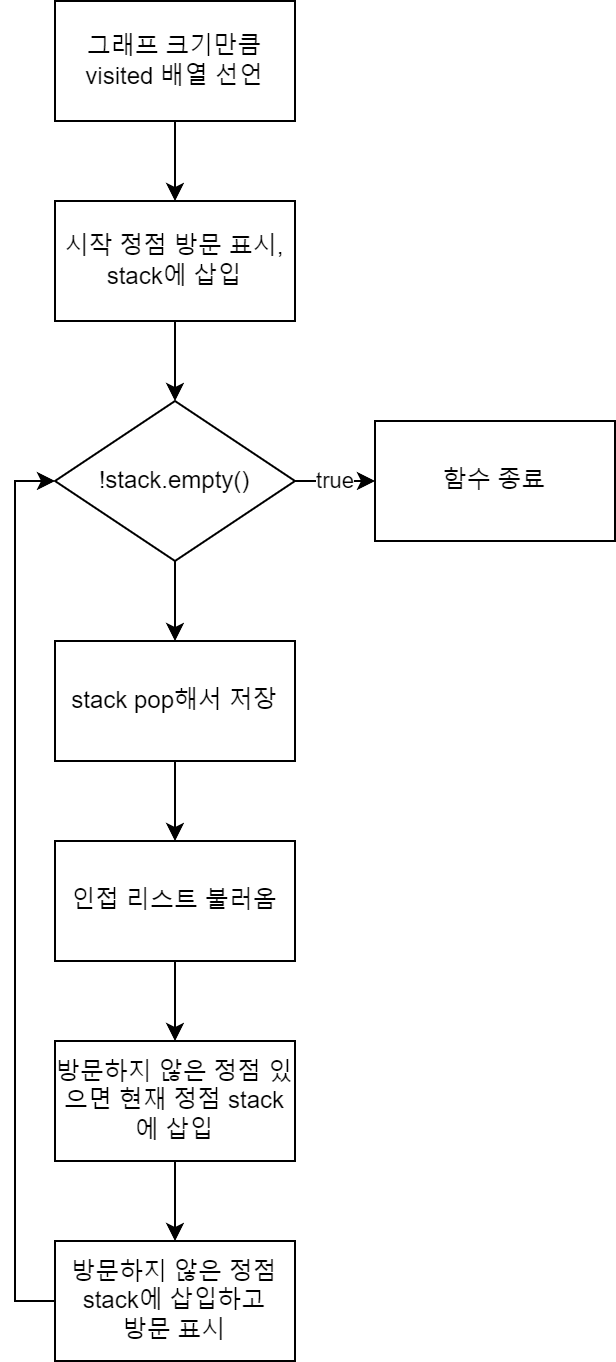

The diagram above was exported from draw.io. Its source (the exported page's mxGraphModel, read from the mxfile embedded in the PNG):
<mxGraphModel dx="667" dy="296" grid="1" gridSize="10" guides="1" tooltips="1" connect="1" arrows="1" fold="1" page="1" pageScale="1" pageWidth="850" pageHeight="1100" math="0" shadow="0">
  <root>
    <mxCell id="0" />
    <mxCell id="1" parent="0" />
    <mxCell id="Q-aA4oPnKh9gkY5X6cri-77" value="" style="edgeStyle=orthogonalEdgeStyle;rounded=0;orthogonalLoop=1;jettySize=auto;html=1;" edge="1" parent="1" source="Q-aA4oPnKh9gkY5X6cri-75" target="Q-aA4oPnKh9gkY5X6cri-76">
      <mxGeometry relative="1" as="geometry" />
    </mxCell>
    <mxCell id="Q-aA4oPnKh9gkY5X6cri-75" value="그래프 크기만큼&lt;br&gt;visited 배열 선언" style="rounded=0;whiteSpace=wrap;html=1;" vertex="1" parent="1">
      <mxGeometry x="110" y="60" width="120" height="60" as="geometry" />
    </mxCell>
    <mxCell id="Q-aA4oPnKh9gkY5X6cri-79" value="" style="edgeStyle=orthogonalEdgeStyle;rounded=0;orthogonalLoop=1;jettySize=auto;html=1;" edge="1" parent="1" source="Q-aA4oPnKh9gkY5X6cri-76" target="Q-aA4oPnKh9gkY5X6cri-78">
      <mxGeometry relative="1" as="geometry" />
    </mxCell>
    <mxCell id="Q-aA4oPnKh9gkY5X6cri-76" value="시작 정점 방문 표시,&lt;br&gt;stack에 삽입" style="whiteSpace=wrap;html=1;rounded=0;" vertex="1" parent="1">
      <mxGeometry x="110" y="160" width="120" height="60" as="geometry" />
    </mxCell>
    <mxCell id="Q-aA4oPnKh9gkY5X6cri-81" value="true" style="edgeStyle=orthogonalEdgeStyle;rounded=0;orthogonalLoop=1;jettySize=auto;html=1;" edge="1" parent="1" source="Q-aA4oPnKh9gkY5X6cri-78" target="Q-aA4oPnKh9gkY5X6cri-80">
      <mxGeometry relative="1" as="geometry" />
    </mxCell>
    <mxCell id="Q-aA4oPnKh9gkY5X6cri-83" value="" style="edgeStyle=orthogonalEdgeStyle;rounded=0;orthogonalLoop=1;jettySize=auto;html=1;" edge="1" parent="1" source="Q-aA4oPnKh9gkY5X6cri-78" target="Q-aA4oPnKh9gkY5X6cri-82">
      <mxGeometry relative="1" as="geometry" />
    </mxCell>
    <mxCell id="Q-aA4oPnKh9gkY5X6cri-78" value="!stack.empty()" style="rhombus;whiteSpace=wrap;html=1;rounded=0;" vertex="1" parent="1">
      <mxGeometry x="110" y="260" width="120" height="80" as="geometry" />
    </mxCell>
    <mxCell id="Q-aA4oPnKh9gkY5X6cri-80" value="함수 종료" style="whiteSpace=wrap;html=1;rounded=0;" vertex="1" parent="1">
      <mxGeometry x="270" y="270" width="120" height="60" as="geometry" />
    </mxCell>
    <mxCell id="Q-aA4oPnKh9gkY5X6cri-85" value="" style="edgeStyle=orthogonalEdgeStyle;rounded=0;orthogonalLoop=1;jettySize=auto;html=1;" edge="1" parent="1" source="Q-aA4oPnKh9gkY5X6cri-82" target="Q-aA4oPnKh9gkY5X6cri-84">
      <mxGeometry relative="1" as="geometry" />
    </mxCell>
    <mxCell id="Q-aA4oPnKh9gkY5X6cri-82" value="stack pop해서 저장" style="whiteSpace=wrap;html=1;rounded=0;" vertex="1" parent="1">
      <mxGeometry x="110" y="380" width="120" height="60" as="geometry" />
    </mxCell>
    <mxCell id="Q-aA4oPnKh9gkY5X6cri-90" value="" style="edgeStyle=orthogonalEdgeStyle;rounded=0;orthogonalLoop=1;jettySize=auto;html=1;" edge="1" parent="1" source="Q-aA4oPnKh9gkY5X6cri-84" target="Q-aA4oPnKh9gkY5X6cri-89">
      <mxGeometry relative="1" as="geometry" />
    </mxCell>
    <mxCell id="Q-aA4oPnKh9gkY5X6cri-84" value="인접 리스트 불러옴" style="whiteSpace=wrap;html=1;rounded=0;" vertex="1" parent="1">
      <mxGeometry x="110" y="480" width="120" height="60" as="geometry" />
    </mxCell>
    <mxCell id="Q-aA4oPnKh9gkY5X6cri-88" style="edgeStyle=orthogonalEdgeStyle;rounded=0;orthogonalLoop=1;jettySize=auto;html=1;entryX=0;entryY=0.5;entryDx=0;entryDy=0;" edge="1" parent="1" source="Q-aA4oPnKh9gkY5X6cri-86" target="Q-aA4oPnKh9gkY5X6cri-78">
      <mxGeometry relative="1" as="geometry">
        <Array as="points">
          <mxPoint x="90" y="710" />
          <mxPoint x="90" y="300" />
        </Array>
      </mxGeometry>
    </mxCell>
    <mxCell id="Q-aA4oPnKh9gkY5X6cri-86" value="방문하지 않은 정점 stack에 삽입하고&lt;br&gt;방문 표시" style="whiteSpace=wrap;html=1;rounded=0;" vertex="1" parent="1">
      <mxGeometry x="110" y="680" width="120" height="60" as="geometry" />
    </mxCell>
    <mxCell id="Q-aA4oPnKh9gkY5X6cri-91" value="" style="edgeStyle=orthogonalEdgeStyle;rounded=0;orthogonalLoop=1;jettySize=auto;html=1;" edge="1" parent="1" source="Q-aA4oPnKh9gkY5X6cri-89" target="Q-aA4oPnKh9gkY5X6cri-86">
      <mxGeometry relative="1" as="geometry" />
    </mxCell>
    <mxCell id="Q-aA4oPnKh9gkY5X6cri-89" value="방문하지 않은 정점 있으면 현재 정점 stack에 삽입" style="whiteSpace=wrap;html=1;rounded=0;" vertex="1" parent="1">
      <mxGeometry x="110" y="580" width="120" height="60" as="geometry" />
    </mxCell>
  </root>
</mxGraphModel>